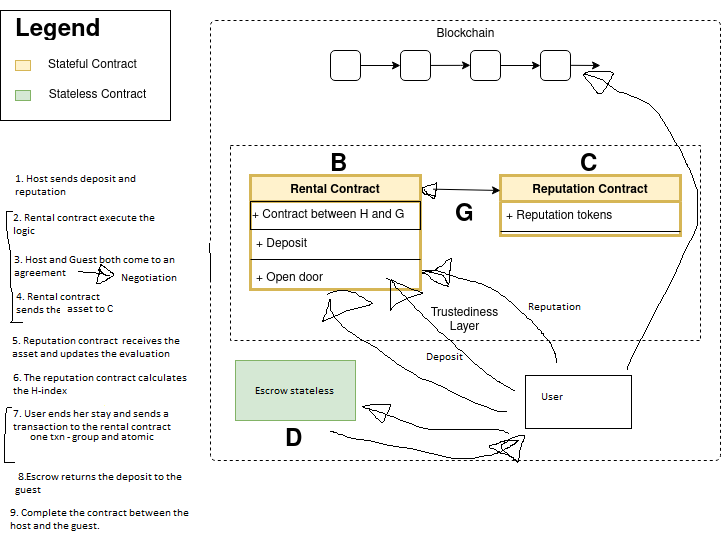

The diagram above was exported from draw.io. Its source (the exported page's mxGraphModel, read from the mxfile embedded in the PNG):
<mxGraphModel dx="1021" dy="585" grid="1" gridSize="10" guides="1" tooltips="1" connect="1" arrows="1" fold="1" page="1" pageScale="1" pageWidth="850" pageHeight="1100" math="0" shadow="0">
  <root>
    <mxCell id="0" />
    <mxCell id="1" parent="0" />
    <mxCell id="-hB5xJAZDPlo8hTdWenC-1" value="" style="whiteSpace=wrap;html=1;aspect=fixed;" parent="1" vertex="1">
      <mxGeometry x="90" y="390" width="110" height="110" as="geometry" />
    </mxCell>
    <mxCell id="-hB5xJAZDPlo8hTdWenC-5" value="Interface" style="text;html=1;strokeColor=none;fillColor=none;align=center;verticalAlign=middle;whiteSpace=wrap;rounded=0;" parent="1" vertex="1">
      <mxGeometry x="120" y="395" width="50" height="20" as="geometry" />
    </mxCell>
    <mxCell id="-hB5xJAZDPlo8hTdWenC-10" value="" style="shadow=0;dashed=0;html=1;strokeColor=none;fillColor=#4495D1;labelPosition=center;verticalLabelPosition=bottom;verticalAlign=top;align=center;outlineConnect=0;shape=mxgraph.veeam.2d.web_ui;" parent="1" vertex="1">
      <mxGeometry x="115" y="425" width="60" height="60" as="geometry" />
    </mxCell>
    <mxCell id="-hB5xJAZDPlo8hTdWenC-14" value="Stateful Contract" style="text;html=1;strokeColor=none;fillColor=none;align=center;verticalAlign=middle;whiteSpace=wrap;rounded=0;" parent="1" vertex="1">
      <mxGeometry x="100" y="240" width="125" height="30" as="geometry" />
    </mxCell>
    <mxCell id="-hB5xJAZDPlo8hTdWenC-38" value="&lt;h1&gt;A&lt;/h1&gt;" style="text;html=1;strokeColor=none;fillColor=none;spacing=5;spacingTop=-20;whiteSpace=wrap;overflow=hidden;rounded=0;" parent="1" vertex="1">
      <mxGeometry x="520.01" y="290" width="30" height="30" as="geometry" />
    </mxCell>
    <mxCell id="-hB5xJAZDPlo8hTdWenC-39" value="&lt;h1&gt;B&lt;/h1&gt;" style="text;html=1;strokeColor=none;fillColor=none;spacing=5;spacingTop=-20;whiteSpace=wrap;overflow=hidden;rounded=0;" parent="1" vertex="1">
      <mxGeometry x="395" y="335" width="30" height="30" as="geometry" />
    </mxCell>
    <mxCell id="-hB5xJAZDPlo8hTdWenC-40" value="&lt;h1&gt;C&lt;/h1&gt;" style="text;html=1;strokeColor=none;fillColor=none;spacing=5;spacingTop=-20;whiteSpace=wrap;overflow=hidden;rounded=0;" parent="1" vertex="1">
      <mxGeometry x="645" y="335" width="30" height="30" as="geometry" />
    </mxCell>
    <mxCell id="-hB5xJAZDPlo8hTdWenC-42" value="&lt;h1&gt;D&lt;/h1&gt;" style="text;html=1;strokeColor=none;fillColor=none;spacing=5;spacingTop=-20;whiteSpace=wrap;overflow=hidden;rounded=0;" parent="1" vertex="1">
      <mxGeometry x="350" y="610" width="30" height="30" as="geometry" />
    </mxCell>
    <mxCell id="-hB5xJAZDPlo8hTdWenC-48" value="" style="rounded=0;whiteSpace=wrap;html=1;fillColor=#fff2cc;strokeColor=#d6b656;" parent="1" vertex="1">
      <mxGeometry x="85" y="250" width="15" height="10" as="geometry" />
    </mxCell>
    <mxCell id="-hB5xJAZDPlo8hTdWenC-49" value="Stateless Contract" style="text;html=1;strokeColor=none;fillColor=none;align=center;verticalAlign=middle;whiteSpace=wrap;rounded=0;" parent="1" vertex="1">
      <mxGeometry x="105" y="270" width="125" height="30" as="geometry" />
    </mxCell>
    <mxCell id="-hB5xJAZDPlo8hTdWenC-50" value="" style="rounded=0;whiteSpace=wrap;html=1;fillColor=#d5e8d4;strokeColor=#82b366;" parent="1" vertex="1">
      <mxGeometry x="85" y="280" width="15" height="10" as="geometry" />
    </mxCell>
    <mxCell id="-hB5xJAZDPlo8hTdWenC-51" value="&lt;h1&gt;Legend&lt;/h1&gt;" style="text;html=1;strokeColor=none;fillColor=none;spacing=5;spacingTop=-20;whiteSpace=wrap;overflow=hidden;rounded=0;" parent="1" vertex="1">
      <mxGeometry x="80" y="200" width="100" height="30" as="geometry" />
    </mxCell>
    <mxCell id="4r3e6G0Wug4vYhlR_4Xj-2" value="" style="rounded=1;whiteSpace=wrap;html=1;" vertex="1" parent="1">
      <mxGeometry x="400.01" y="240" width="30" height="30" as="geometry" />
    </mxCell>
    <mxCell id="4r3e6G0Wug4vYhlR_4Xj-3" value="" style="rounded=1;whiteSpace=wrap;html=1;" vertex="1" parent="1">
      <mxGeometry x="470.01" y="240" width="30" height="30" as="geometry" />
    </mxCell>
    <mxCell id="4r3e6G0Wug4vYhlR_4Xj-10" value="" style="endArrow=classic;html=1;" edge="1" parent="1">
      <mxGeometry width="50" height="50" relative="1" as="geometry">
        <mxPoint x="430.01" y="255" as="sourcePoint" />
        <mxPoint x="470.01" y="255" as="targetPoint" />
      </mxGeometry>
    </mxCell>
    <mxCell id="4r3e6G0Wug4vYhlR_4Xj-11" value="" style="endArrow=classic;html=1;" edge="1" parent="1" source="4r3e6G0Wug4vYhlR_4Xj-3">
      <mxGeometry width="50" height="50" relative="1" as="geometry">
        <mxPoint x="471.26" y="258.7366176470589" as="sourcePoint" />
        <mxPoint x="540.01" y="254.83" as="targetPoint" />
        <Array as="points">
          <mxPoint x="540.01" y="254.83" />
        </Array>
      </mxGeometry>
    </mxCell>
    <mxCell id="4r3e6G0Wug4vYhlR_4Xj-12" value="" style="rounded=1;whiteSpace=wrap;html=1;" vertex="1" parent="1">
      <mxGeometry x="540.01" y="240" width="30" height="30" as="geometry" />
    </mxCell>
    <mxCell id="4r3e6G0Wug4vYhlR_4Xj-13" value="" style="rounded=1;whiteSpace=wrap;html=1;" vertex="1" parent="1">
      <mxGeometry x="610.01" y="240" width="30" height="30" as="geometry" />
    </mxCell>
    <mxCell id="4r3e6G0Wug4vYhlR_4Xj-14" value="" style="endArrow=classic;html=1;" edge="1" parent="1">
      <mxGeometry width="50" height="50" relative="1" as="geometry">
        <mxPoint x="570.01" y="255" as="sourcePoint" />
        <mxPoint x="610.01" y="255" as="targetPoint" />
      </mxGeometry>
    </mxCell>
    <mxCell id="4r3e6G0Wug4vYhlR_4Xj-15" value="" style="endArrow=classic;html=1;" edge="1" parent="1">
      <mxGeometry width="50" height="50" relative="1" as="geometry">
        <mxPoint x="640.01" y="254.83000000000004" as="sourcePoint" />
        <mxPoint x="670.01" y="255" as="targetPoint" />
        <Array as="points" />
      </mxGeometry>
    </mxCell>
    <mxCell id="4r3e6G0Wug4vYhlR_4Xj-19" value="Blockchain" style="html=1;align=center;verticalAlign=top;rounded=1;absoluteArcSize=1;arcSize=10;dashed=1;gradientColor=#ffffff;fillColor=none;" vertex="1" parent="1">
      <mxGeometry x="280" y="210" width="510" height="440" as="geometry" />
    </mxCell>
    <mxCell id="4r3e6G0Wug4vYhlR_4Xj-21" value="Rental Contract" style="swimlane;fontStyle=1;align=center;verticalAlign=top;childLayout=stackLayout;horizontal=1;startSize=26;horizontalStack=0;resizeParent=1;resizeParentMax=0;resizeLast=0;collapsible=1;marginBottom=0;strokeWidth=3;fillColor=#fff2cc;strokeColor=#d6b656;" vertex="1" parent="1">
      <mxGeometry x="320" y="365" width="170" height="114" as="geometry" />
    </mxCell>
    <mxCell id="4r3e6G0Wug4vYhlR_4Xj-32" value="&lt;div align=&quot;left&quot;&gt;+ Contract between H and G&lt;/div&gt;" style="rounded=0;whiteSpace=wrap;html=1;strokeWidth=1;fillColor=none;align=left;" vertex="1" parent="4r3e6G0Wug4vYhlR_4Xj-21">
      <mxGeometry y="26" width="170" height="28" as="geometry" />
    </mxCell>
    <mxCell id="4r3e6G0Wug4vYhlR_4Xj-22" value="+ Deposit&#10;" style="text;strokeColor=none;fillColor=none;align=left;verticalAlign=top;spacingLeft=4;spacingRight=4;overflow=hidden;rotatable=0;points=[[0,0.5],[1,0.5]];portConstraint=eastwest;" vertex="1" parent="4r3e6G0Wug4vYhlR_4Xj-21">
      <mxGeometry y="54" width="170" height="26" as="geometry" />
    </mxCell>
    <mxCell id="4r3e6G0Wug4vYhlR_4Xj-23" value="" style="line;strokeWidth=1;fillColor=none;align=left;verticalAlign=middle;spacingTop=-1;spacingLeft=3;spacingRight=3;rotatable=0;labelPosition=right;points=[];portConstraint=eastwest;" vertex="1" parent="4r3e6G0Wug4vYhlR_4Xj-21">
      <mxGeometry y="80" width="170" height="8" as="geometry" />
    </mxCell>
    <mxCell id="4r3e6G0Wug4vYhlR_4Xj-24" value="+ Open door" style="text;strokeColor=none;fillColor=none;align=left;verticalAlign=top;spacingLeft=4;spacingRight=4;overflow=hidden;rotatable=0;points=[[0,0.5],[1,0.5]];portConstraint=eastwest;" vertex="1" parent="4r3e6G0Wug4vYhlR_4Xj-21">
      <mxGeometry y="88" width="170" height="26" as="geometry" />
    </mxCell>
    <mxCell id="4r3e6G0Wug4vYhlR_4Xj-26" value="Reputation Contract" style="swimlane;fontStyle=1;align=center;verticalAlign=top;childLayout=stackLayout;horizontal=1;startSize=26;horizontalStack=0;resizeParent=1;resizeParentMax=0;resizeLast=0;collapsible=1;marginBottom=0;strokeWidth=3;fillColor=#fff2cc;strokeColor=#d6b656;" vertex="1" parent="1">
      <mxGeometry x="570" y="365" width="180" height="60" as="geometry" />
    </mxCell>
    <mxCell id="4r3e6G0Wug4vYhlR_4Xj-27" value="+ Reputation tokens&#10;" style="text;strokeColor=none;fillColor=none;align=left;verticalAlign=top;spacingLeft=4;spacingRight=4;overflow=hidden;rotatable=0;points=[[0,0.5],[1,0.5]];portConstraint=eastwest;strokeWidth=1;" vertex="1" parent="4r3e6G0Wug4vYhlR_4Xj-26">
      <mxGeometry y="26" width="180" height="26" as="geometry" />
    </mxCell>
    <mxCell id="4r3e6G0Wug4vYhlR_4Xj-28" value="" style="line;strokeWidth=1;fillColor=none;align=left;verticalAlign=middle;spacingTop=-1;spacingLeft=3;spacingRight=3;rotatable=0;labelPosition=right;points=[];portConstraint=eastwest;" vertex="1" parent="4r3e6G0Wug4vYhlR_4Xj-26">
      <mxGeometry y="52" width="180" height="8" as="geometry" />
    </mxCell>
    <mxCell id="4r3e6G0Wug4vYhlR_4Xj-30" value="" style="endArrow=classic;startArrow=classic;html=1;entryX=0;entryY=0.25;entryDx=0;entryDy=0;exitX=1.007;exitY=0.118;exitDx=0;exitDy=0;exitPerimeter=0;" edge="1" parent="1" source="4r3e6G0Wug4vYhlR_4Xj-21" target="4r3e6G0Wug4vYhlR_4Xj-26">
      <mxGeometry width="50" height="50" relative="1" as="geometry">
        <mxPoint x="530" y="455" as="sourcePoint" />
        <mxPoint x="440" y="425" as="targetPoint" />
      </mxGeometry>
    </mxCell>
    <mxCell id="4r3e6G0Wug4vYhlR_4Xj-34" value="" style="rounded=0;whiteSpace=wrap;html=1;strokeWidth=1;fillColor=#d5e8d4;strokeColor=#82b366;" vertex="1" parent="1">
      <mxGeometry x="305" y="550" width="120" height="60" as="geometry" />
    </mxCell>
    <mxCell id="4r3e6G0Wug4vYhlR_4Xj-35" value="&lt;h1&gt;E&lt;/h1&gt;" style="text;html=1;strokeColor=none;fillColor=none;spacing=5;spacingTop=-20;whiteSpace=wrap;overflow=hidden;rounded=0;" vertex="1" parent="1">
      <mxGeometry x="130" y="500" width="30" height="30" as="geometry" />
    </mxCell>
    <mxCell id="4r3e6G0Wug4vYhlR_4Xj-37" value="" style="rounded=0;whiteSpace=wrap;html=1;strokeWidth=1;fillColor=none;" vertex="1" parent="1">
      <mxGeometry x="70" y="200" width="170" height="110" as="geometry" />
    </mxCell>
    <mxCell id="4r3e6G0Wug4vYhlR_4Xj-39" value="" style="endArrow=classic;startArrow=classic;html=1;exitX=1;exitY=0.5;exitDx=0;exitDy=0;entryX=0;entryY=0.5;entryDx=0;entryDy=0;" edge="1" parent="1" source="-hB5xJAZDPlo8hTdWenC-1" target="4r3e6G0Wug4vYhlR_4Xj-40">
      <mxGeometry width="50" height="50" relative="1" as="geometry">
        <mxPoint x="230" y="405" as="sourcePoint" />
        <mxPoint x="300" y="400" as="targetPoint" />
      </mxGeometry>
    </mxCell>
    <mxCell id="4r3e6G0Wug4vYhlR_4Xj-40" value="" style="rounded=0;whiteSpace=wrap;html=1;fillColor=none;dashed=1;" vertex="1" parent="1">
      <mxGeometry x="300" y="335" width="470" height="195" as="geometry" />
    </mxCell>
    <mxCell id="4r3e6G0Wug4vYhlR_4Xj-41" value="Trustediness Layer" style="text;html=1;strokeColor=none;fillColor=none;align=center;verticalAlign=middle;whiteSpace=wrap;rounded=0;dashed=1;" vertex="1" parent="1">
      <mxGeometry x="494.38" y="500" width="81.25" height="20" as="geometry" />
    </mxCell>
    <mxCell id="4r3e6G0Wug4vYhlR_4Xj-47" value="&lt;div&gt;Multiple transactions&lt;/div&gt;" style="text;html=1;strokeColor=none;fillColor=none;align=center;verticalAlign=middle;whiteSpace=wrap;rounded=0;dashed=1;" vertex="1" parent="1">
      <mxGeometry x="225" y="445" width="40" height="20" as="geometry" />
    </mxCell>
    <mxCell id="4r3e6G0Wug4vYhlR_4Xj-48" value="&lt;h1&gt;F&lt;/h1&gt;" style="text;html=1;strokeColor=none;fillColor=none;spacing=5;spacingTop=-20;whiteSpace=wrap;overflow=hidden;rounded=0;" vertex="1" parent="1">
      <mxGeometry x="231" y="400" width="30" height="30" as="geometry" />
    </mxCell>
    <mxCell id="4r3e6G0Wug4vYhlR_4Xj-49" value="&lt;h1&gt;G&lt;/h1&gt;" style="text;html=1;strokeColor=none;fillColor=none;spacing=5;spacingTop=-20;whiteSpace=wrap;overflow=hidden;rounded=0;" vertex="1" parent="1">
      <mxGeometry x="520" y="385" width="30" height="30" as="geometry" />
    </mxCell>
  </root>
</mxGraphModel>